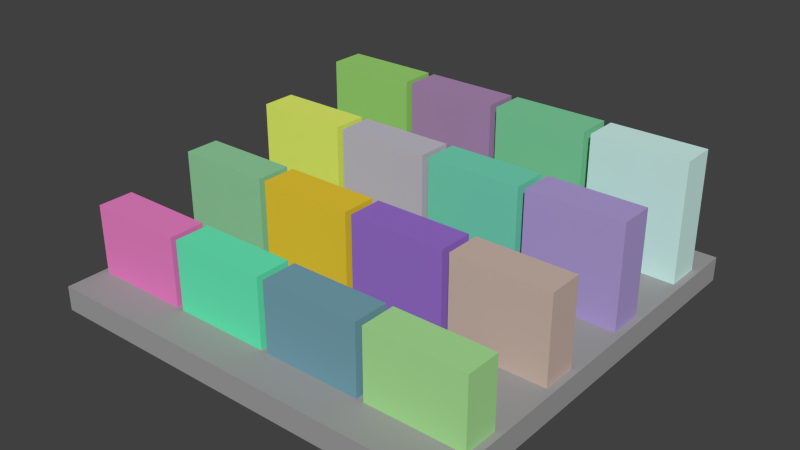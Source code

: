 # Source: Wave.blend  (saved by Blender 2.70.0; exported with 4.5.12 LTS)
import bpy
from mathutils import Matrix  # noqa: F401  (used for matrix-valued properties, if any)

bpy.ops.wm.read_factory_settings(use_empty=True)
scene = bpy.context.scene
scene.name = 'Scene'

# ---- collections
col_collection_1 = bpy.data.collections.new('Collection 1'); scene.collection.children.link(col_collection_1)

# ---- materials (node trees are filled in below, after node groups)
mat_pixel_01_material_1 = bpy.data.materials.new('Pixel.01.material.1')
mat_pixel_01_material_1.alpha_threshold = 0.0
mat_pixel_01_material_1.use_transparent_shadow = False
mat_pixel_01_material_1.diffuse_color = (0.8354, 0.2229, 0.5613, 1.0)
mat_pixel_01_material_1.roughness = 0.5
mat_pixel_01_material_1.line_color = (0.0, 0.0, 0.0, 1.0)
mat_pixel_02_material_1 = bpy.data.materials.new('Pixel.02.material.1')
mat_pixel_02_material_1.alpha_threshold = 0.0
mat_pixel_02_material_1.use_transparent_shadow = False
mat_pixel_02_material_1.diffuse_color = (0.1433, 0.8488, 0.4858, 1.0)
mat_pixel_02_material_1.roughness = 0.5
mat_pixel_02_material_1.line_color = (0.0, 0.0, 0.0, 1.0)
mat_pixel_03_material_1 = bpy.data.materials.new('Pixel.03.material.1')
mat_pixel_03_material_1.alpha_threshold = 0.0
mat_pixel_03_material_1.use_transparent_shadow = False
mat_pixel_03_material_1.diffuse_color = (0.1823, 0.3669, 0.4448, 1.0)
mat_pixel_03_material_1.roughness = 0.5
mat_pixel_03_material_1.line_color = (0.0, 0.0, 0.0, 1.0)
mat_pixel_04_material_1 = bpy.data.materials.new('Pixel.04.material.1')
mat_pixel_04_material_1.alpha_threshold = 0.0
mat_pixel_04_material_1.use_transparent_shadow = False
mat_pixel_04_material_1.diffuse_color = (0.4075, 0.7604, 0.3136, 1.0)
mat_pixel_04_material_1.roughness = 0.5
mat_pixel_04_material_1.line_color = (0.0, 0.0, 0.0, 1.0)
mat_pixel_05_material_1 = bpy.data.materials.new('Pixel.05.material.1')
mat_pixel_05_material_1.alpha_threshold = 0.0
mat_pixel_05_material_1.use_transparent_shadow = False
mat_pixel_05_material_1.diffuse_color = (0.2897, 0.6239, 0.3453, 1.0)
mat_pixel_05_material_1.roughness = 0.5
mat_pixel_05_material_1.line_color = (0.0, 0.0, 0.0, 1.0)
mat_pixel_06_material_1 = bpy.data.materials.new('Pixel.06.material.1')
mat_pixel_06_material_1.alpha_threshold = 0.0
mat_pixel_06_material_1.use_transparent_shadow = False
mat_pixel_06_material_1.diffuse_color = (0.823, 0.5844, 0.03837, 1.0)
mat_pixel_06_material_1.roughness = 0.5
mat_pixel_06_material_1.line_color = (0.0, 0.0, 0.0, 1.0)
mat_pixel_07_material_1 = bpy.data.materials.new('Pixel.07.material.1')
mat_pixel_07_material_1.alpha_threshold = 0.0
mat_pixel_07_material_1.use_transparent_shadow = False
mat_pixel_07_material_1.diffuse_color = (0.3187, 0.1611, 0.615, 1.0)
mat_pixel_07_material_1.roughness = 0.5
mat_pixel_07_material_1.line_color = (0.0, 0.0, 0.0, 1.0)
mat_pixel_08_material_1 = bpy.data.materials.new('Pixel.08.material.1')
mat_pixel_08_material_1.alpha_threshold = 0.0
mat_pixel_08_material_1.use_transparent_shadow = False
mat_pixel_08_material_1.diffuse_color = (0.6103, 0.4707, 0.413, 1.0)
mat_pixel_08_material_1.roughness = 0.5
mat_pixel_08_material_1.line_color = (0.0, 0.0, 0.0, 1.0)
mat_pixel_09_material_1 = bpy.data.materials.new('Pixel.09.material.1')
mat_pixel_09_material_1.alpha_threshold = 0.0
mat_pixel_09_material_1.use_transparent_shadow = False
mat_pixel_09_material_1.diffuse_color = (0.7727, 0.8827, 0.1491, 1.0)
mat_pixel_09_material_1.roughness = 0.5
mat_pixel_09_material_1.line_color = (0.0, 0.0, 0.0, 1.0)
mat_pixel_10_material_1 = bpy.data.materials.new('Pixel.10.material.1')
mat_pixel_10_material_1.alpha_threshold = 0.0
mat_pixel_10_material_1.use_transparent_shadow = False
mat_pixel_10_material_1.diffuse_color = (0.5367, 0.5199, 0.5835, 1.0)
mat_pixel_10_material_1.roughness = 0.5
mat_pixel_10_material_1.line_color = (0.0, 0.0, 0.0, 1.0)
mat_pixel_11_material_1 = bpy.data.materials.new('Pixel.11.material.1')
mat_pixel_11_material_1.alpha_threshold = 0.0
mat_pixel_11_material_1.use_transparent_shadow = False
mat_pixel_11_material_1.diffuse_color = (0.1751, 0.6643, 0.4664, 1.0)
mat_pixel_11_material_1.roughness = 0.5
mat_pixel_11_material_1.line_color = (0.0, 0.0, 0.0, 1.0)
mat_pixel_12_material_1 = bpy.data.materials.new('Pixel.12.material.1')
mat_pixel_12_material_1.alpha_threshold = 0.0
mat_pixel_12_material_1.use_transparent_shadow = False
mat_pixel_12_material_1.diffuse_color = (0.4332, 0.3413, 0.6765, 1.0)
mat_pixel_12_material_1.roughness = 0.5
mat_pixel_12_material_1.line_color = (0.0, 0.0, 0.0, 1.0)
mat_pixel_13_material_1 = bpy.data.materials.new('Pixel.13.material.1')
mat_pixel_13_material_1.alpha_threshold = 0.0
mat_pixel_13_material_1.use_transparent_shadow = False
mat_pixel_13_material_1.diffuse_color = (0.327, 0.6553, 0.1697, 1.0)
mat_pixel_13_material_1.roughness = 0.5
mat_pixel_13_material_1.line_color = (0.0, 0.0, 0.0, 1.0)
mat_pixel_14_material_1 = bpy.data.materials.new('Pixel.14.material.1')
mat_pixel_14_material_1.alpha_threshold = 0.0
mat_pixel_14_material_1.use_transparent_shadow = False
mat_pixel_14_material_1.diffuse_color = (0.4121, 0.2524, 0.4543, 1.0)
mat_pixel_14_material_1.roughness = 0.5
mat_pixel_14_material_1.line_color = (0.0, 0.0, 0.0, 1.0)
mat_pixel_15_material_1 = bpy.data.materials.new('Pixel.15.material.1')
mat_pixel_15_material_1.alpha_threshold = 0.0
mat_pixel_15_material_1.use_transparent_shadow = False
mat_pixel_15_material_1.diffuse_color = (0.2139, 0.6269, 0.3458, 1.0)
mat_pixel_15_material_1.roughness = 0.5
mat_pixel_15_material_1.line_color = (0.0, 0.0, 0.0, 1.0)
mat_pixel_16_material_1 = bpy.data.materials.new('Pixel.16.material.1')
mat_pixel_16_material_1.alpha_threshold = 0.0
mat_pixel_16_material_1.use_transparent_shadow = False
mat_pixel_16_material_1.diffuse_color = (0.6342, 0.8964, 0.8421, 1.0)
mat_pixel_16_material_1.roughness = 0.5
mat_pixel_16_material_1.line_color = (0.0, 0.0, 0.0, 1.0)
mat_base = bpy.data.materials.new('Base')
mat_base.alpha_threshold = 0.0
mat_base.use_transparent_shadow = False
mat_base.diffuse_color = (0.3535, 0.3535, 0.3535, 1.0)
mat_base.roughness = 0.5
mat_base.line_color = (0.0, 0.0, 0.0, 1.0)

# ---- material node trees

# ---- world
world_world = bpy.data.worlds.new('World'); scene.world = world_world
world_world.color = (0.05088, 0.05088, 0.05088)
world_world.use_sun_shadow = False
world_world.sun_shadow_jitter_overblur = 0.0
world_world.cycles.sampling_method = 'MANUAL'
world_world.cycles.sample_map_resolution = 256

# ---- meshes
me_wave_000 = bpy.data.meshes.new('Wave.000')
me_wave_000.from_pydata([(0.209, 1.138, 0.7013), (0.209, 2.157, 0.7013), (3.009, 2.157, 0.7013), (3.009, 1.138, 0.7013), (0.209, 1.138, 2.701), (0.209, 2.157, 2.701), (3.009, 2.157, 2.701), (3.009, 1.138, 2.701), (3.209, 1.138, 0.7013), (3.209, 2.157, 0.7013), (6.009, 2.157, 0.7013), (6.009, 1.138, 0.7013), (3.209, 1.138, 2.701), (3.209, 2.157, 2.701), (6.009, 2.157, 2.701), (6.009, 1.138, 2.701), (6.209, 1.138, 0.7013), (6.209, 2.157, 0.7013), (9.009, 2.157, 0.7013), (9.009, 1.138, 0.7013), (6.209, 1.138, 2.701), (6.209, 2.157, 2.701), (9.009, 2.157, 2.701), (9.009, 1.138, 2.701), (9.209, 1.138, 0.7013), (9.209, 2.157, 0.7013), (12.01, 2.157, 0.7013), (12.01, 1.138, 0.7013), (9.209, 1.138, 2.701), (9.209, 2.157, 2.701), (12.01, 2.157, 2.701), (12.01, 1.138, 2.701), (0.209, 4.138, 0.7013), (0.209, 5.157, 0.7013), (3.009, 5.157, 0.7013), (3.009, 4.138, 0.7013), (0.209, 4.138, 3.201), (0.209, 5.157, 3.201), (3.009, 5.157, 3.201), (3.009, 4.138, 3.201), (3.209, 4.138, 0.7013), (3.209, 5.157, 0.7013), (6.009, 5.157, 0.7013), (6.009, 4.138, 0.7013), (3.209, 4.138, 3.201), (3.209, 5.157, 3.201), (6.009, 5.157, 3.201), (6.009, 4.138, 3.201), (6.209, 4.138, 0.7013), (6.209, 5.157, 0.7013), (9.009, 5.157, 0.7013), (9.009, 4.138, 0.7013), (6.209, 4.138, 3.201), (6.209, 5.157, 3.201), (9.009, 5.157, 3.201), (9.009, 4.138, 3.201), (9.209, 4.138, 0.7013), (9.209, 5.157, 0.7013), (12.01, 5.157, 0.7013), (12.01, 4.138, 0.7013), (9.209, 4.138, 3.201), (9.209, 5.157, 3.201), (12.01, 5.157, 3.201), (12.01, 4.138, 3.201), (0.209, 7.138, 0.7013), (0.209, 8.157, 0.7013), (3.009, 8.157, 0.7013), (3.009, 7.138, 0.7013), (0.209, 7.138, 3.701), (0.209, 8.157, 3.701), (3.009, 8.157, 3.701), (3.009, 7.138, 3.701), (3.209, 7.138, 0.7013), (3.209, 8.157, 0.7013), (6.009, 8.157, 0.7013), (6.009, 7.138, 0.7013), (3.209, 7.138, 3.701), (3.209, 8.157, 3.701), (6.009, 8.157, 3.701), (6.009, 7.138, 3.701), (6.209, 7.138, 0.7013), (6.209, 8.157, 0.7013), (9.009, 8.157, 0.7013), (9.009, 7.138, 0.7013), (6.209, 7.138, 3.701), (6.209, 8.157, 3.701), (9.009, 8.157, 3.701), (9.009, 7.138, 3.701), (9.209, 7.138, 0.7013), (9.209, 8.157, 0.7013), (12.01, 8.157, 0.7013), (12.01, 7.138, 0.7013), (9.209, 7.138, 3.701), (9.209, 8.157, 3.701), (12.01, 8.157, 3.701), (12.01, 7.138, 3.701), (0.209, 10.14, 0.7013), (0.209, 11.16, 0.7013), (3.009, 11.16, 0.7013), (3.009, 10.14, 0.7013), (0.209, 10.14, 4.201), (0.209, 11.16, 4.201), (3.009, 11.16, 4.201), (3.009, 10.14, 4.201), (3.209, 10.14, 0.7013), (3.209, 11.16, 0.7013), (6.009, 11.16, 0.7013), (6.009, 10.14, 0.7013), (3.209, 10.14, 4.201), (3.209, 11.16, 4.201), (6.009, 11.16, 4.201), (6.009, 10.14, 4.201), (6.209, 10.14, 0.7013), (6.209, 11.16, 0.7013), (9.009, 11.16, 0.7013), (9.009, 10.14, 0.7013), (6.209, 10.14, 4.201), (6.209, 11.16, 4.201), (9.009, 11.16, 4.201), (9.009, 10.14, 4.201), (9.209, 10.14, 0.7013), (9.209, 11.16, 0.7013), (12.01, 11.16, 0.7013), (12.01, 10.14, 0.7013), (9.209, 10.14, 4.201), (9.209, 11.16, 4.201), (12.01, 11.16, 4.201), (12.01, 10.14, 4.201), (0.005864, 0.008071, 0.01133), (0.005864, 12.21, 0.01133), (12.21, 12.21, 0.01133), (12.21, 0.008071, 0.01133), (0.005864, 0.008071, 0.7175), (0.005864, 12.21, 0.7175), (12.21, 12.21, 0.7175), (12.21, 0.008071, 0.7175)], [], [(4, 5, 1, 0), (5, 6, 2, 1), (6, 7, 3, 2), (7, 4, 0, 3), (0, 1, 2, 3), (7, 6, 5, 4), (12, 13, 9, 8), (13, 14, 10, 9), (14, 15, 11, 10), (15, 12, 8, 11), (8, 9, 10, 11), (15, 14, 13, 12), (20, 21, 17, 16), (21, 22, 18, 17), (22, 23, 19, 18), (23, 20, 16, 19), (16, 17, 18, 19), (23, 22, 21, 20), (28, 29, 25, 24), (29, 30, 26, 25), (30, 31, 27, 26), (31, 28, 24, 27), (24, 25, 26, 27), (31, 30, 29, 28), (36, 37, 33, 32), (37, 38, 34, 33), (38, 39, 35, 34), (39, 36, 32, 35), (32, 33, 34, 35), (39, 38, 37, 36), (44, 45, 41, 40), (45, 46, 42, 41), (46, 47, 43, 42), (47, 44, 40, 43), (40, 41, 42, 43), (47, 46, 45, 44), (52, 53, 49, 48), (53, 54, 50, 49), (54, 55, 51, 50), (55, 52, 48, 51), (48, 49, 50, 51), (55, 54, 53, 52), (60, 61, 57, 56), (61, 62, 58, 57), (62, 63, 59, 58), (63, 60, 56, 59), (56, 57, 58, 59), (63, 62, 61, 60), (68, 69, 65, 64), (69, 70, 66, 65), (70, 71, 67, 66), (71, 68, 64, 67), (64, 65, 66, 67), (71, 70, 69, 68), (76, 77, 73, 72), (77, 78, 74, 73), (78, 79, 75, 74), (79, 76, 72, 75), (72, 73, 74, 75), (79, 78, 77, 76), (84, 85, 81, 80), (85, 86, 82, 81), (86, 87, 83, 82), (87, 84, 80, 83), (80, 81, 82, 83), (87, 86, 85, 84), (92, 93, 89, 88), (93, 94, 90, 89), (94, 95, 91, 90), (95, 92, 88, 91), (88, 89, 90, 91), (95, 94, 93, 92), (100, 101, 97, 96), (101, 102, 98, 97), (102, 103, 99, 98), (103, 100, 96, 99), (96, 97, 98, 99), (103, 102, 101, 100), (108, 109, 105, 104), (109, 110, 106, 105), (110, 111, 107, 106), (111, 108, 104, 107), (104, 105, 106, 107), (111, 110, 109, 108), (116, 117, 113, 112), (117, 118, 114, 113), (118, 119, 115, 114), (119, 116, 112, 115), (112, 113, 114, 115), (119, 118, 117, 116), (124, 125, 121, 120), (125, 126, 122, 121), (126, 127, 123, 122), (127, 124, 120, 123), (120, 121, 122, 123), (127, 126, 125, 124), (132, 133, 129, 128), (133, 134, 130, 129), (134, 135, 131, 130), (135, 132, 128, 131), (128, 129, 130, 131), (135, 134, 133, 132)])
me_wave_000.polygons.foreach_set('material_index', [0, 0, 0, 0, 0, 0, 1, 1, 1, 1, 1, 1, 2, 2, 2, 2, 2, 2, 3, 3, 3, 3, 3, 3, 4, 4, 4, 4, 4, 4, 5, 5, 5, 5, 5, 5, 6, 6, 6, 6, 6, 6, 7, 7, 7, 7, 7, 7, 8, 8, 8, 8, 8, 8, 9, 9, 9, 9, 9, 9, 10, 10, 10, 10, 10, 10, 11, 11, 11, 11, 11, 11, 12, 12, 12, 12, 12, 12, 13, 13, 13, 13, 13, 13, 14, 14, 14, 14, 14, 14, 15, 15, 15, 15, 15, 15, 16, 16, 16, 16, 16, 16])
me_wave_000.materials.append(mat_pixel_01_material_1)
me_wave_000.materials.append(mat_pixel_02_material_1)
me_wave_000.materials.append(mat_pixel_03_material_1)
me_wave_000.materials.append(mat_pixel_04_material_1)
me_wave_000.materials.append(mat_pixel_05_material_1)
me_wave_000.materials.append(mat_pixel_06_material_1)
me_wave_000.materials.append(mat_pixel_07_material_1)
me_wave_000.materials.append(mat_pixel_08_material_1)
me_wave_000.materials.append(mat_pixel_09_material_1)
me_wave_000.materials.append(mat_pixel_10_material_1)
me_wave_000.materials.append(mat_pixel_11_material_1)
me_wave_000.materials.append(mat_pixel_12_material_1)
me_wave_000.materials.append(mat_pixel_13_material_1)
me_wave_000.materials.append(mat_pixel_14_material_1)
me_wave_000.materials.append(mat_pixel_15_material_1)
me_wave_000.materials.append(mat_pixel_16_material_1)
me_wave_000.materials.append(mat_base)
me_wave_000.use_remesh_preserve_volume = False
me_wave_000.use_remesh_preserve_attributes = False
me_wave_000.use_mirror_vertex_groups = False
me_wave_000.update()

# ---- objects
ob_wave_000 = bpy.data.objects.new('Wave.000', me_wave_000)

# ---- transforms, parenting, visibility, modifiers, constraints
ob_wave_000.location = (0.0, 0.0, 0.0)
ob_wave_000.scale = (0.02076, 0.02076, 0.02076)
ob_wave_000.lineart.crease_threshold = 0.0

# ---- collection membership
col_collection_1.objects.link(ob_wave_000)

# ---- scene / render settings (as saved in the file)
scene.frame_start = 1; scene.frame_end = 200; scene.frame_set(17)
scene.render.engine = 'BLENDER_EEVEE_NEXT'
scene.render.resolution_percentage = 50
scene.render.dither_intensity = 0.0
scene.cycles.use_denoising = False
scene.cycles.samples = 10
scene.cycles.sampling_pattern = 'TABULATED_SOBOL'
scene.cycles.light_sampling_threshold = 0.0
scene.cycles.use_adaptive_sampling = False
scene.cycles.use_light_tree = False
scene.cycles.blur_glossy = 0.0
scene.cycles.volume_bounces = 1
scene.cycles.pixel_filter_type = 'GAUSSIAN'
scene.cycles.sample_clamp_indirect = 0.0
scene.view_settings.view_transform = 'Standard'
bpy.context.view_layer.update()

# ---- added for rendering (the .blend has no active camera and no usable light): camera, sun
cam_auto = bpy.data.cameras.new('AutoCamera')
cam_auto.lens = 50.0
cam_auto.sensor_width = 36.0
cam_auto.clip_end = 1000.0
ob_auto_camera = bpy.data.objects.new('AutoCamera', cam_auto)
scene.collection.objects.link(ob_auto_camera)
ob_auto_camera.location = (0.468023, -0.282569, 0.316686)
ob_auto_camera.rotation_euler = (1.09748, -7.21219e-08, 0.694738)
scene.camera = ob_auto_camera
light_auto_sun = bpy.data.lights.new('AutoSun', 'SUN')
light_auto_sun.energy = 3.0
light_auto_sun.angle = 0.0523599
ob_auto_sun = bpy.data.objects.new('AutoSun', light_auto_sun)
scene.collection.objects.link(ob_auto_sun)
ob_auto_sun.rotation_euler = (0.872665, 0.174533, 0.523599)
bpy.context.view_layer.update()
